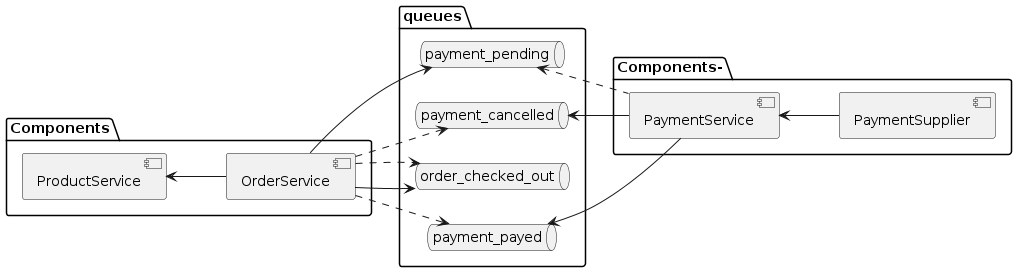

The diagram above was rendered by PlantUML. Its source (embedded in the PNG):
@startuml


left to right direction

package "Components"{
    component       OrderService        as ordersvc
    component       ProductService      as productsvc
}

package "Components-"{
    component       PaymentSupplier     as paymentSupplier
    component       PaymentService      as paymentsvc
}

package "queues" {
    queue           order_checked_out   as orderchecked
    queue           payment_pending     as paymentpending
    queue           payment_payed       as paymentpayed
    queue           payment_cancelled   as paymentcancelled
}

ordersvc -up-> productsvc
ordersvc --> orderchecked
ordersvc ..> orderchecked
ordersvc ..> paymentpayed
ordersvc -left-> paymentpending
ordersvc ..> paymentcancelled
paymentsvc -up-> paymentcancelled
paymentsvc .up.> paymentpending
paymentsvc <-down- paymentSupplier
paymentsvc --> paymentpayed

@enduml